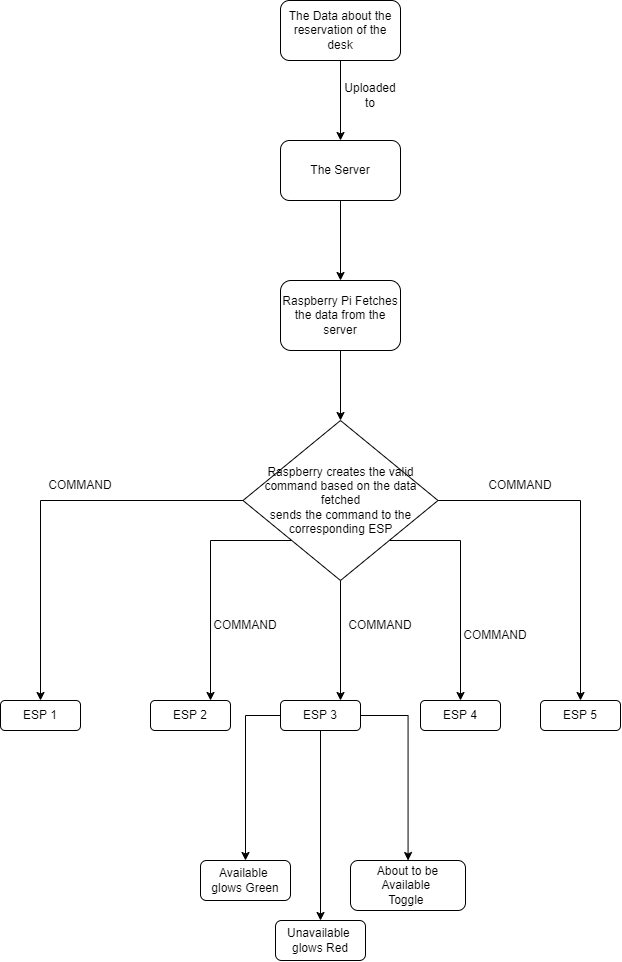

The diagram above was exported from draw.io. Its source (the exported page's mxGraphModel, read from the mxfile embedded in the PNG):
<mxGraphModel dx="1046" dy="720" grid="1" gridSize="10" guides="1" tooltips="1" connect="1" arrows="1" fold="1" page="1" pageScale="1" pageWidth="850" pageHeight="1100" math="0" shadow="0">
  <root>
    <mxCell id="0" />
    <mxCell id="1" parent="0" />
    <mxCell id="KrAbkW_ksFZJEq_WgSp8-3" style="edgeStyle=orthogonalEdgeStyle;rounded=0;orthogonalLoop=1;jettySize=auto;html=1;entryX=0.5;entryY=0;entryDx=0;entryDy=0;" edge="1" parent="1" source="KrAbkW_ksFZJEq_WgSp8-1" target="KrAbkW_ksFZJEq_WgSp8-2">
      <mxGeometry relative="1" as="geometry" />
    </mxCell>
    <mxCell id="KrAbkW_ksFZJEq_WgSp8-1" value="The Data about the reservation of the desk" style="rounded=1;whiteSpace=wrap;html=1;" vertex="1" parent="1">
      <mxGeometry x="330" y="80" width="120" height="60" as="geometry" />
    </mxCell>
    <mxCell id="KrAbkW_ksFZJEq_WgSp8-6" style="edgeStyle=orthogonalEdgeStyle;rounded=0;orthogonalLoop=1;jettySize=auto;html=1;exitX=0.5;exitY=1;exitDx=0;exitDy=0;entryX=0.5;entryY=0;entryDx=0;entryDy=0;" edge="1" parent="1" source="KrAbkW_ksFZJEq_WgSp8-2" target="KrAbkW_ksFZJEq_WgSp8-4">
      <mxGeometry relative="1" as="geometry" />
    </mxCell>
    <mxCell id="KrAbkW_ksFZJEq_WgSp8-2" value="The Server" style="rounded=1;whiteSpace=wrap;html=1;" vertex="1" parent="1">
      <mxGeometry x="330" y="220" width="120" height="60" as="geometry" />
    </mxCell>
    <mxCell id="KrAbkW_ksFZJEq_WgSp8-7" style="edgeStyle=orthogonalEdgeStyle;rounded=0;orthogonalLoop=1;jettySize=auto;html=1;entryX=0.5;entryY=0;entryDx=0;entryDy=0;" edge="1" parent="1" source="KrAbkW_ksFZJEq_WgSp8-4" target="KrAbkW_ksFZJEq_WgSp8-5">
      <mxGeometry relative="1" as="geometry" />
    </mxCell>
    <mxCell id="KrAbkW_ksFZJEq_WgSp8-4" value="Raspberry Pi Fetches the data from the server" style="rounded=1;whiteSpace=wrap;html=1;" vertex="1" parent="1">
      <mxGeometry x="330" y="360" width="120" height="70" as="geometry" />
    </mxCell>
    <mxCell id="KrAbkW_ksFZJEq_WgSp8-15" style="edgeStyle=orthogonalEdgeStyle;rounded=0;orthogonalLoop=1;jettySize=auto;html=1;exitX=0;exitY=1;exitDx=0;exitDy=0;entryX=0.75;entryY=0;entryDx=0;entryDy=0;" edge="1" parent="1" source="KrAbkW_ksFZJEq_WgSp8-5" target="KrAbkW_ksFZJEq_WgSp8-10">
      <mxGeometry relative="1" as="geometry" />
    </mxCell>
    <mxCell id="KrAbkW_ksFZJEq_WgSp8-16" style="edgeStyle=orthogonalEdgeStyle;rounded=0;orthogonalLoop=1;jettySize=auto;html=1;exitX=0.5;exitY=1;exitDx=0;exitDy=0;entryX=0.75;entryY=0;entryDx=0;entryDy=0;" edge="1" parent="1" source="KrAbkW_ksFZJEq_WgSp8-5" target="KrAbkW_ksFZJEq_WgSp8-11">
      <mxGeometry relative="1" as="geometry" />
    </mxCell>
    <mxCell id="KrAbkW_ksFZJEq_WgSp8-17" style="edgeStyle=orthogonalEdgeStyle;rounded=0;orthogonalLoop=1;jettySize=auto;html=1;exitX=1;exitY=1;exitDx=0;exitDy=0;entryX=0.5;entryY=0;entryDx=0;entryDy=0;" edge="1" parent="1" source="KrAbkW_ksFZJEq_WgSp8-5" target="KrAbkW_ksFZJEq_WgSp8-12">
      <mxGeometry relative="1" as="geometry">
        <Array as="points">
          <mxPoint x="510" y="620" />
        </Array>
      </mxGeometry>
    </mxCell>
    <mxCell id="KrAbkW_ksFZJEq_WgSp8-18" style="edgeStyle=orthogonalEdgeStyle;rounded=0;orthogonalLoop=1;jettySize=auto;html=1;exitX=1;exitY=0.5;exitDx=0;exitDy=0;entryX=0.5;entryY=0;entryDx=0;entryDy=0;" edge="1" parent="1" source="KrAbkW_ksFZJEq_WgSp8-5" target="KrAbkW_ksFZJEq_WgSp8-13">
      <mxGeometry relative="1" as="geometry" />
    </mxCell>
    <mxCell id="KrAbkW_ksFZJEq_WgSp8-19" style="edgeStyle=orthogonalEdgeStyle;rounded=0;orthogonalLoop=1;jettySize=auto;html=1;exitX=0;exitY=0.5;exitDx=0;exitDy=0;entryX=0.5;entryY=0;entryDx=0;entryDy=0;" edge="1" parent="1" source="KrAbkW_ksFZJEq_WgSp8-5" target="KrAbkW_ksFZJEq_WgSp8-9">
      <mxGeometry relative="1" as="geometry" />
    </mxCell>
    <mxCell id="KrAbkW_ksFZJEq_WgSp8-5" value="Raspberry creates the valid command based on the data fetched&lt;br&gt;sends the command to the corresponding ESP" style="rhombus;whiteSpace=wrap;html=1;" vertex="1" parent="1">
      <mxGeometry x="292.5" y="500" width="195" height="160" as="geometry" />
    </mxCell>
    <mxCell id="KrAbkW_ksFZJEq_WgSp8-8" value="Uploaded to" style="text;html=1;strokeColor=none;fillColor=none;align=center;verticalAlign=middle;whiteSpace=wrap;rounded=0;" vertex="1" parent="1">
      <mxGeometry x="390" y="160" width="60" height="30" as="geometry" />
    </mxCell>
    <mxCell id="KrAbkW_ksFZJEq_WgSp8-9" value="ESP 1" style="rounded=1;whiteSpace=wrap;html=1;" vertex="1" parent="1">
      <mxGeometry x="50" y="780" width="80" height="30" as="geometry" />
    </mxCell>
    <mxCell id="KrAbkW_ksFZJEq_WgSp8-10" value="ESP 2" style="rounded=1;whiteSpace=wrap;html=1;" vertex="1" parent="1">
      <mxGeometry x="200" y="780" width="80" height="30" as="geometry" />
    </mxCell>
    <mxCell id="KrAbkW_ksFZJEq_WgSp8-21" style="edgeStyle=orthogonalEdgeStyle;rounded=0;orthogonalLoop=1;jettySize=auto;html=1;exitX=0;exitY=0.5;exitDx=0;exitDy=0;entryX=0.5;entryY=0;entryDx=0;entryDy=0;" edge="1" parent="1" source="KrAbkW_ksFZJEq_WgSp8-11" target="KrAbkW_ksFZJEq_WgSp8-20">
      <mxGeometry relative="1" as="geometry" />
    </mxCell>
    <mxCell id="KrAbkW_ksFZJEq_WgSp8-23" style="edgeStyle=orthogonalEdgeStyle;rounded=0;orthogonalLoop=1;jettySize=auto;html=1;exitX=0.5;exitY=1;exitDx=0;exitDy=0;entryX=0.5;entryY=0;entryDx=0;entryDy=0;" edge="1" parent="1" source="KrAbkW_ksFZJEq_WgSp8-11" target="KrAbkW_ksFZJEq_WgSp8-22">
      <mxGeometry relative="1" as="geometry" />
    </mxCell>
    <mxCell id="KrAbkW_ksFZJEq_WgSp8-25" style="edgeStyle=orthogonalEdgeStyle;rounded=0;orthogonalLoop=1;jettySize=auto;html=1;exitX=1;exitY=0.5;exitDx=0;exitDy=0;" edge="1" parent="1" source="KrAbkW_ksFZJEq_WgSp8-11" target="KrAbkW_ksFZJEq_WgSp8-24">
      <mxGeometry relative="1" as="geometry" />
    </mxCell>
    <mxCell id="KrAbkW_ksFZJEq_WgSp8-11" value="ESP 3" style="rounded=1;whiteSpace=wrap;html=1;" vertex="1" parent="1">
      <mxGeometry x="330" y="780" width="80" height="30" as="geometry" />
    </mxCell>
    <mxCell id="KrAbkW_ksFZJEq_WgSp8-12" value="ESP 4" style="rounded=1;whiteSpace=wrap;html=1;" vertex="1" parent="1">
      <mxGeometry x="470" y="780" width="80" height="30" as="geometry" />
    </mxCell>
    <mxCell id="KrAbkW_ksFZJEq_WgSp8-13" value="ESP 5" style="rounded=1;whiteSpace=wrap;html=1;" vertex="1" parent="1">
      <mxGeometry x="590" y="780" width="80" height="30" as="geometry" />
    </mxCell>
    <mxCell id="KrAbkW_ksFZJEq_WgSp8-20" value="Available&amp;nbsp;&lt;br&gt;glows Green" style="rounded=1;whiteSpace=wrap;html=1;" vertex="1" parent="1">
      <mxGeometry x="250" y="940" width="90" height="40" as="geometry" />
    </mxCell>
    <mxCell id="KrAbkW_ksFZJEq_WgSp8-22" value="Unavailable&amp;nbsp;&lt;br&gt;glows Red" style="rounded=1;whiteSpace=wrap;html=1;" vertex="1" parent="1">
      <mxGeometry x="325" y="1000" width="90" height="40" as="geometry" />
    </mxCell>
    <mxCell id="KrAbkW_ksFZJEq_WgSp8-24" value="About to be Available&amp;nbsp;&lt;br&gt;Toggle&amp;nbsp;" style="rounded=1;whiteSpace=wrap;html=1;" vertex="1" parent="1">
      <mxGeometry x="400" y="940" width="115" height="50" as="geometry" />
    </mxCell>
    <mxCell id="KrAbkW_ksFZJEq_WgSp8-26" value="COMMAND" style="text;html=1;strokeColor=none;fillColor=none;align=center;verticalAlign=middle;whiteSpace=wrap;rounded=0;" vertex="1" parent="1">
      <mxGeometry x="100" y="550" width="60" height="30" as="geometry" />
    </mxCell>
    <mxCell id="KrAbkW_ksFZJEq_WgSp8-27" value="COMMAND" style="text;html=1;strokeColor=none;fillColor=none;align=center;verticalAlign=middle;whiteSpace=wrap;rounded=0;" vertex="1" parent="1">
      <mxGeometry x="265" y="690" width="60" height="30" as="geometry" />
    </mxCell>
    <mxCell id="KrAbkW_ksFZJEq_WgSp8-28" value="COMMAND" style="text;html=1;strokeColor=none;fillColor=none;align=center;verticalAlign=middle;whiteSpace=wrap;rounded=0;" vertex="1" parent="1">
      <mxGeometry x="400" y="690" width="60" height="30" as="geometry" />
    </mxCell>
    <mxCell id="KrAbkW_ksFZJEq_WgSp8-29" value="COMMAND" style="text;html=1;strokeColor=none;fillColor=none;align=center;verticalAlign=middle;whiteSpace=wrap;rounded=0;" vertex="1" parent="1">
      <mxGeometry x="515" y="700" width="60" height="30" as="geometry" />
    </mxCell>
    <mxCell id="KrAbkW_ksFZJEq_WgSp8-30" value="COMMAND" style="text;html=1;strokeColor=none;fillColor=none;align=center;verticalAlign=middle;whiteSpace=wrap;rounded=0;" vertex="1" parent="1">
      <mxGeometry x="540" y="550" width="60" height="30" as="geometry" />
    </mxCell>
  </root>
</mxGraphModel>